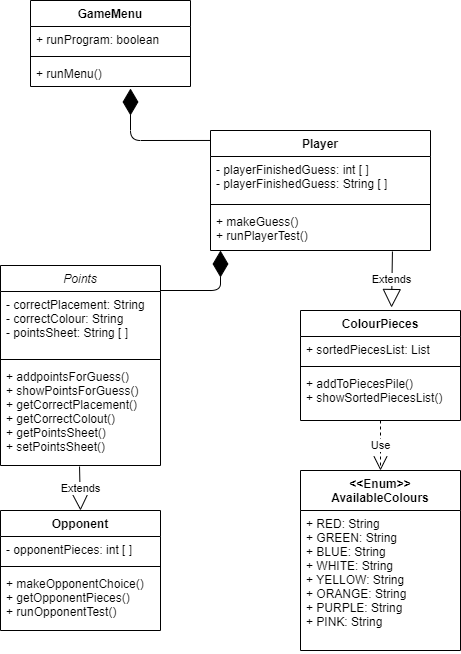

The diagram above was exported from draw.io. Its source (the exported page's mxGraphModel, read from the mxfile embedded in the PNG):
<mxGraphModel dx="1185" dy="713" grid="0" gridSize="10" guides="1" tooltips="1" connect="1" arrows="1" fold="1" page="1" pageScale="1" pageWidth="827" pageHeight="1169" background="#FFFFFF" math="0" shadow="0">
  <root>
    <mxCell id="WIyWlLk6GJQsqaUBKTNV-0" />
    <mxCell id="WIyWlLk6GJQsqaUBKTNV-1" parent="WIyWlLk6GJQsqaUBKTNV-0" />
    <mxCell id="MGoZLS9CEAd6rvg9e0FW-25" value="Extends" style="endArrow=block;endSize=16;endFill=0;html=1;entryX=0.569;entryY=-0.027;entryDx=0;entryDy=0;entryPerimeter=0;exitX=0.827;exitY=1.024;exitDx=0;exitDy=0;exitPerimeter=0;" parent="WIyWlLk6GJQsqaUBKTNV-1" source="MGoZLS9CEAd6rvg9e0FW-8" target="MGoZLS9CEAd6rvg9e0FW-21" edge="1">
      <mxGeometry width="160" relative="1" as="geometry">
        <mxPoint x="380" y="340" as="sourcePoint" />
        <mxPoint x="540" y="340" as="targetPoint" />
      </mxGeometry>
    </mxCell>
    <mxCell id="MGoZLS9CEAd6rvg9e0FW-28" value="Use" style="endArrow=open;endSize=12;dashed=1;html=1;entryX=0.5;entryY=0;entryDx=0;entryDy=0;" parent="WIyWlLk6GJQsqaUBKTNV-1" target="MGoZLS9CEAd6rvg9e0FW-17" edge="1">
      <mxGeometry width="160" relative="1" as="geometry">
        <mxPoint x="670" y="470" as="sourcePoint" />
        <mxPoint x="670" y="520" as="targetPoint" />
      </mxGeometry>
    </mxCell>
    <mxCell id="MGoZLS9CEAd6rvg9e0FW-21" value="ColourPieces" style="swimlane;fontStyle=1;align=center;verticalAlign=top;childLayout=stackLayout;horizontal=1;startSize=26;horizontalStack=0;resizeParent=1;resizeParentMax=0;resizeLast=0;collapsible=1;marginBottom=0;" parent="WIyWlLk6GJQsqaUBKTNV-1" vertex="1">
      <mxGeometry x="590" y="360" width="160" height="110" as="geometry" />
    </mxCell>
    <mxCell id="MGoZLS9CEAd6rvg9e0FW-22" value="+ sortedPiecesList: List" style="text;strokeColor=none;fillColor=none;align=left;verticalAlign=top;spacingLeft=4;spacingRight=4;overflow=hidden;rotatable=0;points=[[0,0.5],[1,0.5]];portConstraint=eastwest;" parent="MGoZLS9CEAd6rvg9e0FW-21" vertex="1">
      <mxGeometry y="26" width="160" height="26" as="geometry" />
    </mxCell>
    <mxCell id="MGoZLS9CEAd6rvg9e0FW-23" value="" style="line;strokeWidth=1;fillColor=none;align=left;verticalAlign=middle;spacingTop=-1;spacingLeft=3;spacingRight=3;rotatable=0;labelPosition=right;points=[];portConstraint=eastwest;" parent="MGoZLS9CEAd6rvg9e0FW-21" vertex="1">
      <mxGeometry y="52" width="160" height="8" as="geometry" />
    </mxCell>
    <mxCell id="MGoZLS9CEAd6rvg9e0FW-24" value="+ addToPiecesPile()&#10;+ showSortedPiecesList()" style="text;strokeColor=none;fillColor=none;align=left;verticalAlign=top;spacingLeft=4;spacingRight=4;overflow=hidden;rotatable=0;points=[[0,0.5],[1,0.5]];portConstraint=eastwest;" parent="MGoZLS9CEAd6rvg9e0FW-21" vertex="1">
      <mxGeometry y="60" width="160" height="50" as="geometry" />
    </mxCell>
    <mxCell id="MGoZLS9CEAd6rvg9e0FW-17" value="&lt;&lt;Enum&gt;&gt;&#10;AvailableColours&#10;" style="swimlane;fontStyle=1;align=center;verticalAlign=top;childLayout=stackLayout;horizontal=1;startSize=40;horizontalStack=0;resizeParent=1;resizeParentMax=0;resizeLast=0;collapsible=1;marginBottom=0;" parent="WIyWlLk6GJQsqaUBKTNV-1" vertex="1">
      <mxGeometry x="590" y="520" width="160" height="180" as="geometry" />
    </mxCell>
    <mxCell id="MGoZLS9CEAd6rvg9e0FW-18" value="+ RED: String&#10;+ GREEN: String&#10;+ BLUE: String&#10;+ WHITE: String&#10;+ YELLOW: String&#10;+ ORANGE: String&#10;+ PURPLE: String&#10;+ PINK: String" style="text;strokeColor=none;fillColor=none;align=left;verticalAlign=top;spacingLeft=4;spacingRight=4;overflow=hidden;rotatable=0;points=[[0,0.5],[1,0.5]];portConstraint=eastwest;" parent="MGoZLS9CEAd6rvg9e0FW-17" vertex="1">
      <mxGeometry y="40" width="160" height="140" as="geometry" />
    </mxCell>
    <mxCell id="MGoZLS9CEAd6rvg9e0FW-13" value="GameMenu&#10;" style="swimlane;fontStyle=1;align=center;verticalAlign=top;childLayout=stackLayout;horizontal=1;startSize=26;horizontalStack=0;resizeParent=1;resizeParentMax=0;resizeLast=0;collapsible=1;marginBottom=0;" parent="WIyWlLk6GJQsqaUBKTNV-1" vertex="1">
      <mxGeometry x="320" y="50" width="160" height="86" as="geometry" />
    </mxCell>
    <mxCell id="MGoZLS9CEAd6rvg9e0FW-14" value="+ runProgram: boolean" style="text;strokeColor=none;fillColor=none;align=left;verticalAlign=top;spacingLeft=4;spacingRight=4;overflow=hidden;rotatable=0;points=[[0,0.5],[1,0.5]];portConstraint=eastwest;" parent="MGoZLS9CEAd6rvg9e0FW-13" vertex="1">
      <mxGeometry y="26" width="160" height="26" as="geometry" />
    </mxCell>
    <mxCell id="MGoZLS9CEAd6rvg9e0FW-15" value="" style="line;strokeWidth=1;fillColor=none;align=left;verticalAlign=middle;spacingTop=-1;spacingLeft=3;spacingRight=3;rotatable=0;labelPosition=right;points=[];portConstraint=eastwest;" parent="MGoZLS9CEAd6rvg9e0FW-13" vertex="1">
      <mxGeometry y="52" width="160" height="8" as="geometry" />
    </mxCell>
    <mxCell id="MGoZLS9CEAd6rvg9e0FW-16" value="+ runMenu()&#10;" style="text;strokeColor=none;fillColor=none;align=left;verticalAlign=top;spacingLeft=4;spacingRight=4;overflow=hidden;rotatable=0;points=[[0,0.5],[1,0.5]];portConstraint=eastwest;" parent="MGoZLS9CEAd6rvg9e0FW-13" vertex="1">
      <mxGeometry y="60" width="160" height="26" as="geometry" />
    </mxCell>
    <mxCell id="MGoZLS9CEAd6rvg9e0FW-31" value="" style="endArrow=diamondThin;endFill=1;endSize=24;html=1;exitX=0;exitY=0.083;exitDx=0;exitDy=0;entryX=0.625;entryY=1.077;entryDx=0;entryDy=0;entryPerimeter=0;exitPerimeter=0;" parent="WIyWlLk6GJQsqaUBKTNV-1" source="MGoZLS9CEAd6rvg9e0FW-5" target="MGoZLS9CEAd6rvg9e0FW-16" edge="1">
      <mxGeometry width="160" relative="1" as="geometry">
        <mxPoint x="580" y="160" as="sourcePoint" />
        <mxPoint x="440" y="138" as="targetPoint" />
        <Array as="points">
          <mxPoint x="420" y="190" />
        </Array>
      </mxGeometry>
    </mxCell>
    <mxCell id="MGoZLS9CEAd6rvg9e0FW-32" value="Extends" style="endArrow=block;endSize=16;endFill=0;html=1;exitX=0.494;exitY=1.01;exitDx=0;exitDy=0;exitPerimeter=0;entryX=0.5;entryY=0;entryDx=0;entryDy=0;" parent="WIyWlLk6GJQsqaUBKTNV-1" source="MGoZLS9CEAd6rvg9e0FW-4" target="MGoZLS9CEAd6rvg9e0FW-9" edge="1">
      <mxGeometry width="160" relative="1" as="geometry">
        <mxPoint x="200" y="390" as="sourcePoint" />
        <mxPoint x="380" y="490" as="targetPoint" />
      </mxGeometry>
    </mxCell>
    <mxCell id="MGoZLS9CEAd6rvg9e0FW-33" value="" style="endArrow=diamondThin;endFill=1;endSize=24;html=1;exitX=1;exitY=0.125;exitDx=0;exitDy=0;exitPerimeter=0;" parent="WIyWlLk6GJQsqaUBKTNV-1" source="MGoZLS9CEAd6rvg9e0FW-1" edge="1">
      <mxGeometry width="160" relative="1" as="geometry">
        <mxPoint x="510" y="400" as="sourcePoint" />
        <mxPoint x="510" y="300" as="targetPoint" />
        <Array as="points">
          <mxPoint x="510" y="340" />
        </Array>
      </mxGeometry>
    </mxCell>
    <mxCell id="MGoZLS9CEAd6rvg9e0FW-5" value="Player&#10;" style="swimlane;fontStyle=1;align=center;verticalAlign=top;childLayout=stackLayout;horizontal=1;startSize=26;horizontalStack=0;resizeParent=1;resizeParentMax=0;resizeLast=0;collapsible=1;marginBottom=0;" parent="WIyWlLk6GJQsqaUBKTNV-1" vertex="1">
      <mxGeometry x="500" y="180" width="220" height="120" as="geometry" />
    </mxCell>
    <mxCell id="MGoZLS9CEAd6rvg9e0FW-6" value="- playerFinishedGuess: int [ ]&#10;- playerFinishedGuess: String [ ]" style="text;strokeColor=none;fillColor=none;align=left;verticalAlign=top;spacingLeft=4;spacingRight=4;overflow=hidden;rotatable=0;points=[[0,0.5],[1,0.5]];portConstraint=eastwest;" parent="MGoZLS9CEAd6rvg9e0FW-5" vertex="1">
      <mxGeometry y="26" width="220" height="44" as="geometry" />
    </mxCell>
    <mxCell id="MGoZLS9CEAd6rvg9e0FW-7" value="" style="line;strokeWidth=1;fillColor=none;align=left;verticalAlign=middle;spacingTop=-1;spacingLeft=3;spacingRight=3;rotatable=0;labelPosition=right;points=[];portConstraint=eastwest;" parent="MGoZLS9CEAd6rvg9e0FW-5" vertex="1">
      <mxGeometry y="70" width="220" height="8" as="geometry" />
    </mxCell>
    <mxCell id="MGoZLS9CEAd6rvg9e0FW-8" value="+ makeGuess()&#10;+ runPlayerTest()" style="text;strokeColor=none;fillColor=none;align=left;verticalAlign=top;spacingLeft=4;spacingRight=4;overflow=hidden;rotatable=0;points=[[0,0.5],[1,0.5]];portConstraint=eastwest;" parent="MGoZLS9CEAd6rvg9e0FW-5" vertex="1">
      <mxGeometry y="78" width="220" height="42" as="geometry" />
    </mxCell>
    <mxCell id="MGoZLS9CEAd6rvg9e0FW-1" value="Points&#10;" style="swimlane;fontStyle=2;align=center;verticalAlign=top;childLayout=stackLayout;horizontal=1;startSize=26;horizontalStack=0;resizeParent=1;resizeParentMax=0;resizeLast=0;collapsible=1;marginBottom=0;" parent="WIyWlLk6GJQsqaUBKTNV-1" vertex="1">
      <mxGeometry x="290" y="315" width="160" height="200" as="geometry" />
    </mxCell>
    <mxCell id="MGoZLS9CEAd6rvg9e0FW-2" value="- correctPlacement: String&#10;- correctColour: String&#10;- pointsSheet: String [ ]" style="text;strokeColor=none;fillColor=none;align=left;verticalAlign=top;spacingLeft=4;spacingRight=4;overflow=hidden;rotatable=0;points=[[0,0.5],[1,0.5]];portConstraint=eastwest;" parent="MGoZLS9CEAd6rvg9e0FW-1" vertex="1">
      <mxGeometry y="26" width="160" height="64" as="geometry" />
    </mxCell>
    <mxCell id="MGoZLS9CEAd6rvg9e0FW-3" value="" style="line;strokeWidth=1;fillColor=none;align=left;verticalAlign=middle;spacingTop=-1;spacingLeft=3;spacingRight=3;rotatable=0;labelPosition=right;points=[];portConstraint=eastwest;" parent="MGoZLS9CEAd6rvg9e0FW-1" vertex="1">
      <mxGeometry y="90" width="160" height="8" as="geometry" />
    </mxCell>
    <mxCell id="MGoZLS9CEAd6rvg9e0FW-4" value="+ addpointsForGuess()&#10;+ showPointsForGuess()&#10;+ getCorrectPlacement()&#10;+ getCorrectColout()&#10;+ getPointsSheet()&#10;+ setPointsSheet()" style="text;strokeColor=none;fillColor=none;align=left;verticalAlign=top;spacingLeft=4;spacingRight=4;overflow=hidden;rotatable=0;points=[[0,0.5],[1,0.5]];portConstraint=eastwest;" parent="MGoZLS9CEAd6rvg9e0FW-1" vertex="1">
      <mxGeometry y="98" width="160" height="102" as="geometry" />
    </mxCell>
    <mxCell id="MGoZLS9CEAd6rvg9e0FW-9" value="Opponent" style="swimlane;fontStyle=1;align=center;verticalAlign=top;childLayout=stackLayout;horizontal=1;startSize=26;horizontalStack=0;resizeParent=1;resizeParentMax=0;resizeLast=0;collapsible=1;marginBottom=0;" parent="WIyWlLk6GJQsqaUBKTNV-1" vertex="1">
      <mxGeometry x="290" y="560" width="160" height="120" as="geometry" />
    </mxCell>
    <mxCell id="MGoZLS9CEAd6rvg9e0FW-10" value="- opponentPieces: int [ ]" style="text;strokeColor=none;fillColor=none;align=left;verticalAlign=top;spacingLeft=4;spacingRight=4;overflow=hidden;rotatable=0;points=[[0,0.5],[1,0.5]];portConstraint=eastwest;" parent="MGoZLS9CEAd6rvg9e0FW-9" vertex="1">
      <mxGeometry y="26" width="160" height="26" as="geometry" />
    </mxCell>
    <mxCell id="MGoZLS9CEAd6rvg9e0FW-11" value="" style="line;strokeWidth=1;fillColor=none;align=left;verticalAlign=middle;spacingTop=-1;spacingLeft=3;spacingRight=3;rotatable=0;labelPosition=right;points=[];portConstraint=eastwest;" parent="MGoZLS9CEAd6rvg9e0FW-9" vertex="1">
      <mxGeometry y="52" width="160" height="8" as="geometry" />
    </mxCell>
    <mxCell id="MGoZLS9CEAd6rvg9e0FW-12" value="+ makeOpponentChoice()&#10;+ getOpponentPieces()&#10;+ runOpponentTest()" style="text;strokeColor=none;fillColor=none;align=left;verticalAlign=top;spacingLeft=4;spacingRight=4;overflow=hidden;rotatable=0;points=[[0,0.5],[1,0.5]];portConstraint=eastwest;" parent="MGoZLS9CEAd6rvg9e0FW-9" vertex="1">
      <mxGeometry y="60" width="160" height="60" as="geometry" />
    </mxCell>
  </root>
</mxGraphModel>